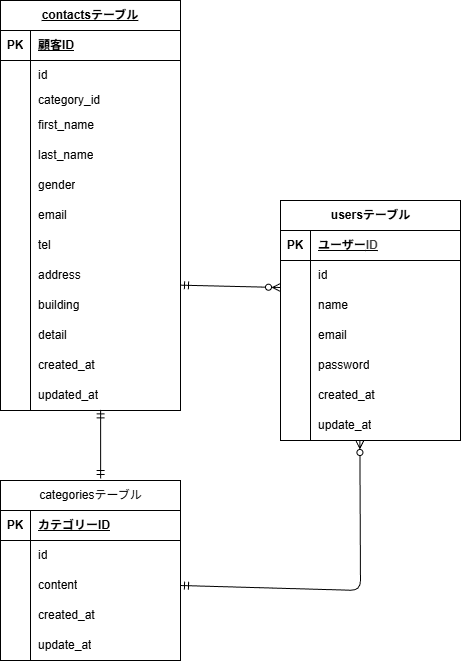

The diagram above was exported from draw.io. Its source (the exported page's mxGraphModel, read from the mxfile embedded in the PNG):
<mxGraphModel dx="576" dy="499" grid="1" gridSize="10" guides="1" tooltips="1" connect="1" arrows="1" fold="1" page="1" pageScale="1" pageWidth="827" pageHeight="1169" math="0" shadow="0">
  <root>
    <mxCell id="0" />
    <mxCell id="1" parent="0" />
    <mxCell id="2" value="contactsテーブル" style="shape=table;startSize=30;container=1;collapsible=1;childLayout=tableLayout;fixedRows=1;rowLines=0;fontStyle=5;align=center;resizeLast=1;html=1;labelBorderColor=none;whiteSpace=wrap;" vertex="1" parent="1">
      <mxGeometry x="30" y="330" width="180" height="410" as="geometry" />
    </mxCell>
    <mxCell id="3" value="" style="shape=tableRow;horizontal=0;startSize=0;swimlaneHead=0;swimlaneBody=0;fillColor=none;collapsible=0;dropTarget=0;points=[[0,0.5],[1,0.5]];portConstraint=eastwest;top=0;left=0;right=0;bottom=1;" vertex="1" parent="2">
      <mxGeometry y="30" width="180" height="30" as="geometry" />
    </mxCell>
    <mxCell id="4" value="PK" style="shape=partialRectangle;connectable=0;fillColor=none;top=0;left=0;bottom=0;right=0;fontStyle=1;overflow=hidden;whiteSpace=wrap;html=1;" vertex="1" parent="3">
      <mxGeometry width="30" height="30" as="geometry">
        <mxRectangle width="30" height="30" as="alternateBounds" />
      </mxGeometry>
    </mxCell>
    <mxCell id="5" value="顧客ID&lt;span style=&quot;white-space: pre;&quot;&gt;&#09;&lt;/span&gt;" style="shape=partialRectangle;connectable=0;fillColor=none;top=0;left=0;bottom=0;right=0;align=left;spacingLeft=6;fontStyle=5;overflow=hidden;whiteSpace=wrap;html=1;" vertex="1" parent="3">
      <mxGeometry x="30" width="150" height="30" as="geometry">
        <mxRectangle width="150" height="30" as="alternateBounds" />
      </mxGeometry>
    </mxCell>
    <mxCell id="6" value="" style="shape=tableRow;horizontal=0;startSize=0;swimlaneHead=0;swimlaneBody=0;fillColor=none;collapsible=0;dropTarget=0;points=[[0,0.5],[1,0.5]];portConstraint=eastwest;top=0;left=0;right=0;bottom=0;" vertex="1" parent="2">
      <mxGeometry y="60" width="180" height="30" as="geometry" />
    </mxCell>
    <mxCell id="7" value="" style="shape=partialRectangle;connectable=0;fillColor=none;top=0;left=0;bottom=0;right=0;editable=1;overflow=hidden;whiteSpace=wrap;html=1;" vertex="1" parent="6">
      <mxGeometry width="30" height="30" as="geometry">
        <mxRectangle width="30" height="30" as="alternateBounds" />
      </mxGeometry>
    </mxCell>
    <mxCell id="8" value="id&lt;span style=&quot;white-space: pre;&quot;&gt;&#09;&lt;/span&gt;" style="shape=partialRectangle;connectable=0;fillColor=none;top=0;left=0;bottom=0;right=0;align=left;spacingLeft=6;overflow=hidden;whiteSpace=wrap;html=1;" vertex="1" parent="6">
      <mxGeometry x="30" width="150" height="30" as="geometry">
        <mxRectangle width="150" height="30" as="alternateBounds" />
      </mxGeometry>
    </mxCell>
    <mxCell id="9" value="" style="shape=tableRow;horizontal=0;startSize=0;swimlaneHead=0;swimlaneBody=0;fillColor=none;collapsible=0;dropTarget=0;points=[[0,0.5],[1,0.5]];portConstraint=eastwest;top=0;left=0;right=0;bottom=0;" vertex="1" parent="2">
      <mxGeometry y="90" width="180" height="20" as="geometry" />
    </mxCell>
    <mxCell id="10" value="" style="shape=partialRectangle;connectable=0;fillColor=none;top=0;left=0;bottom=0;right=0;editable=1;overflow=hidden;whiteSpace=wrap;html=1;" vertex="1" parent="9">
      <mxGeometry width="30" height="20" as="geometry">
        <mxRectangle width="30" height="20" as="alternateBounds" />
      </mxGeometry>
    </mxCell>
    <mxCell id="11" value="category_id" style="shape=partialRectangle;connectable=0;fillColor=none;top=0;left=0;bottom=0;right=0;align=left;spacingLeft=6;overflow=hidden;whiteSpace=wrap;html=1;" vertex="1" parent="9">
      <mxGeometry x="30" width="150" height="20" as="geometry">
        <mxRectangle width="150" height="20" as="alternateBounds" />
      </mxGeometry>
    </mxCell>
    <mxCell id="12" value="" style="shape=tableRow;horizontal=0;startSize=0;swimlaneHead=0;swimlaneBody=0;fillColor=none;collapsible=0;dropTarget=0;points=[[0,0.5],[1,0.5]];portConstraint=eastwest;top=0;left=0;right=0;bottom=0;" vertex="1" parent="2">
      <mxGeometry y="110" width="180" height="30" as="geometry" />
    </mxCell>
    <mxCell id="13" value="" style="shape=partialRectangle;connectable=0;fillColor=none;top=0;left=0;bottom=0;right=0;editable=1;overflow=hidden;whiteSpace=wrap;html=1;" vertex="1" parent="12">
      <mxGeometry width="30" height="30" as="geometry">
        <mxRectangle width="30" height="30" as="alternateBounds" />
      </mxGeometry>
    </mxCell>
    <mxCell id="14" value="first_name" style="shape=partialRectangle;connectable=0;fillColor=none;top=0;left=0;bottom=0;right=0;align=left;spacingLeft=6;overflow=hidden;whiteSpace=wrap;html=1;" vertex="1" parent="12">
      <mxGeometry x="30" width="150" height="30" as="geometry">
        <mxRectangle width="150" height="30" as="alternateBounds" />
      </mxGeometry>
    </mxCell>
    <mxCell id="29" value="" style="shape=tableRow;horizontal=0;startSize=0;swimlaneHead=0;swimlaneBody=0;fillColor=none;collapsible=0;dropTarget=0;points=[[0,0.5],[1,0.5]];portConstraint=eastwest;top=0;left=0;right=0;bottom=0;" vertex="1" parent="2">
      <mxGeometry y="140" width="180" height="30" as="geometry" />
    </mxCell>
    <mxCell id="30" value="" style="shape=partialRectangle;connectable=0;fillColor=none;top=0;left=0;bottom=0;right=0;editable=1;overflow=hidden;whiteSpace=wrap;html=1;" vertex="1" parent="29">
      <mxGeometry width="30" height="30" as="geometry">
        <mxRectangle width="30" height="30" as="alternateBounds" />
      </mxGeometry>
    </mxCell>
    <mxCell id="31" value="last_name" style="shape=partialRectangle;connectable=0;fillColor=none;top=0;left=0;bottom=0;right=0;align=left;spacingLeft=6;overflow=hidden;whiteSpace=wrap;html=1;" vertex="1" parent="29">
      <mxGeometry x="30" width="150" height="30" as="geometry">
        <mxRectangle width="150" height="30" as="alternateBounds" />
      </mxGeometry>
    </mxCell>
    <mxCell id="32" value="" style="shape=tableRow;horizontal=0;startSize=0;swimlaneHead=0;swimlaneBody=0;fillColor=none;collapsible=0;dropTarget=0;points=[[0,0.5],[1,0.5]];portConstraint=eastwest;top=0;left=0;right=0;bottom=0;" vertex="1" parent="2">
      <mxGeometry y="170" width="180" height="30" as="geometry" />
    </mxCell>
    <mxCell id="33" value="" style="shape=partialRectangle;connectable=0;fillColor=none;top=0;left=0;bottom=0;right=0;editable=1;overflow=hidden;whiteSpace=wrap;html=1;" vertex="1" parent="32">
      <mxGeometry width="30" height="30" as="geometry">
        <mxRectangle width="30" height="30" as="alternateBounds" />
      </mxGeometry>
    </mxCell>
    <mxCell id="34" value="gender" style="shape=partialRectangle;connectable=0;fillColor=none;top=0;left=0;bottom=0;right=0;align=left;spacingLeft=6;overflow=hidden;whiteSpace=wrap;html=1;" vertex="1" parent="32">
      <mxGeometry x="30" width="150" height="30" as="geometry">
        <mxRectangle width="150" height="30" as="alternateBounds" />
      </mxGeometry>
    </mxCell>
    <mxCell id="35" value="" style="shape=tableRow;horizontal=0;startSize=0;swimlaneHead=0;swimlaneBody=0;fillColor=none;collapsible=0;dropTarget=0;points=[[0,0.5],[1,0.5]];portConstraint=eastwest;top=0;left=0;right=0;bottom=0;" vertex="1" parent="2">
      <mxGeometry y="200" width="180" height="30" as="geometry" />
    </mxCell>
    <mxCell id="36" value="" style="shape=partialRectangle;connectable=0;fillColor=none;top=0;left=0;bottom=0;right=0;editable=1;overflow=hidden;whiteSpace=wrap;html=1;" vertex="1" parent="35">
      <mxGeometry width="30" height="30" as="geometry">
        <mxRectangle width="30" height="30" as="alternateBounds" />
      </mxGeometry>
    </mxCell>
    <mxCell id="37" value="email&lt;span style=&quot;white-space: pre;&quot;&gt;&#09;&lt;/span&gt;&lt;span style=&quot;white-space: pre;&quot;&gt;&#09;&lt;/span&gt;" style="shape=partialRectangle;connectable=0;fillColor=none;top=0;left=0;bottom=0;right=0;align=left;spacingLeft=6;overflow=hidden;whiteSpace=wrap;html=1;" vertex="1" parent="35">
      <mxGeometry x="30" width="150" height="30" as="geometry">
        <mxRectangle width="150" height="30" as="alternateBounds" />
      </mxGeometry>
    </mxCell>
    <mxCell id="38" value="" style="shape=tableRow;horizontal=0;startSize=0;swimlaneHead=0;swimlaneBody=0;fillColor=none;collapsible=0;dropTarget=0;points=[[0,0.5],[1,0.5]];portConstraint=eastwest;top=0;left=0;right=0;bottom=0;" vertex="1" parent="2">
      <mxGeometry y="230" width="180" height="30" as="geometry" />
    </mxCell>
    <mxCell id="39" value="" style="shape=partialRectangle;connectable=0;fillColor=none;top=0;left=0;bottom=0;right=0;editable=1;overflow=hidden;whiteSpace=wrap;html=1;" vertex="1" parent="38">
      <mxGeometry width="30" height="30" as="geometry">
        <mxRectangle width="30" height="30" as="alternateBounds" />
      </mxGeometry>
    </mxCell>
    <mxCell id="40" value="tel&lt;span style=&quot;white-space: pre;&quot;&gt;&#09;&lt;/span&gt;" style="shape=partialRectangle;connectable=0;fillColor=none;top=0;left=0;bottom=0;right=0;align=left;spacingLeft=6;overflow=hidden;whiteSpace=wrap;html=1;" vertex="1" parent="38">
      <mxGeometry x="30" width="150" height="30" as="geometry">
        <mxRectangle width="150" height="30" as="alternateBounds" />
      </mxGeometry>
    </mxCell>
    <mxCell id="45" value="" style="shape=tableRow;horizontal=0;startSize=0;swimlaneHead=0;swimlaneBody=0;fillColor=none;collapsible=0;dropTarget=0;points=[[0,0.5],[1,0.5]];portConstraint=eastwest;top=0;left=0;right=0;bottom=0;" vertex="1" parent="2">
      <mxGeometry y="260" width="180" height="30" as="geometry" />
    </mxCell>
    <mxCell id="46" value="" style="shape=partialRectangle;connectable=0;fillColor=none;top=0;left=0;bottom=0;right=0;editable=1;overflow=hidden;whiteSpace=wrap;html=1;" vertex="1" parent="45">
      <mxGeometry width="30" height="30" as="geometry">
        <mxRectangle width="30" height="30" as="alternateBounds" />
      </mxGeometry>
    </mxCell>
    <mxCell id="47" value="address" style="shape=partialRectangle;connectable=0;fillColor=none;top=0;left=0;bottom=0;right=0;align=left;spacingLeft=6;overflow=hidden;whiteSpace=wrap;html=1;" vertex="1" parent="45">
      <mxGeometry x="30" width="150" height="30" as="geometry">
        <mxRectangle width="150" height="30" as="alternateBounds" />
      </mxGeometry>
    </mxCell>
    <mxCell id="48" value="" style="shape=tableRow;horizontal=0;startSize=0;swimlaneHead=0;swimlaneBody=0;fillColor=none;collapsible=0;dropTarget=0;points=[[0,0.5],[1,0.5]];portConstraint=eastwest;top=0;left=0;right=0;bottom=0;" vertex="1" parent="2">
      <mxGeometry y="290" width="180" height="30" as="geometry" />
    </mxCell>
    <mxCell id="49" value="" style="shape=partialRectangle;connectable=0;fillColor=none;top=0;left=0;bottom=0;right=0;editable=1;overflow=hidden;whiteSpace=wrap;html=1;" vertex="1" parent="48">
      <mxGeometry width="30" height="30" as="geometry">
        <mxRectangle width="30" height="30" as="alternateBounds" />
      </mxGeometry>
    </mxCell>
    <mxCell id="50" value="building" style="shape=partialRectangle;connectable=0;fillColor=none;top=0;left=0;bottom=0;right=0;align=left;spacingLeft=6;overflow=hidden;whiteSpace=wrap;html=1;" vertex="1" parent="48">
      <mxGeometry x="30" width="150" height="30" as="geometry">
        <mxRectangle width="150" height="30" as="alternateBounds" />
      </mxGeometry>
    </mxCell>
    <mxCell id="52" value="" style="shape=tableRow;horizontal=0;startSize=0;swimlaneHead=0;swimlaneBody=0;fillColor=none;collapsible=0;dropTarget=0;points=[[0,0.5],[1,0.5]];portConstraint=eastwest;top=0;left=0;right=0;bottom=0;" vertex="1" parent="2">
      <mxGeometry y="320" width="180" height="30" as="geometry" />
    </mxCell>
    <mxCell id="53" value="" style="shape=partialRectangle;connectable=0;fillColor=none;top=0;left=0;bottom=0;right=0;editable=1;overflow=hidden;whiteSpace=wrap;html=1;" vertex="1" parent="52">
      <mxGeometry width="30" height="30" as="geometry">
        <mxRectangle width="30" height="30" as="alternateBounds" />
      </mxGeometry>
    </mxCell>
    <mxCell id="54" value="detail" style="shape=partialRectangle;connectable=0;fillColor=none;top=0;left=0;bottom=0;right=0;align=left;spacingLeft=6;overflow=hidden;whiteSpace=wrap;html=1;" vertex="1" parent="52">
      <mxGeometry x="30" width="150" height="30" as="geometry">
        <mxRectangle width="150" height="30" as="alternateBounds" />
      </mxGeometry>
    </mxCell>
    <mxCell id="58" value="" style="shape=tableRow;horizontal=0;startSize=0;swimlaneHead=0;swimlaneBody=0;fillColor=none;collapsible=0;dropTarget=0;points=[[0,0.5],[1,0.5]];portConstraint=eastwest;top=0;left=0;right=0;bottom=0;" vertex="1" parent="2">
      <mxGeometry y="350" width="180" height="30" as="geometry" />
    </mxCell>
    <mxCell id="59" value="" style="shape=partialRectangle;connectable=0;fillColor=none;top=0;left=0;bottom=0;right=0;editable=1;overflow=hidden;whiteSpace=wrap;html=1;" vertex="1" parent="58">
      <mxGeometry width="30" height="30" as="geometry">
        <mxRectangle width="30" height="30" as="alternateBounds" />
      </mxGeometry>
    </mxCell>
    <mxCell id="60" value="created_at" style="shape=partialRectangle;connectable=0;fillColor=none;top=0;left=0;bottom=0;right=0;align=left;spacingLeft=6;overflow=hidden;whiteSpace=wrap;html=1;" vertex="1" parent="58">
      <mxGeometry x="30" width="150" height="30" as="geometry">
        <mxRectangle width="150" height="30" as="alternateBounds" />
      </mxGeometry>
    </mxCell>
    <mxCell id="55" value="" style="shape=tableRow;horizontal=0;startSize=0;swimlaneHead=0;swimlaneBody=0;fillColor=none;collapsible=0;dropTarget=0;points=[[0,0.5],[1,0.5]];portConstraint=eastwest;top=0;left=0;right=0;bottom=0;" vertex="1" parent="2">
      <mxGeometry y="380" width="180" height="30" as="geometry" />
    </mxCell>
    <mxCell id="56" value="" style="shape=partialRectangle;connectable=0;fillColor=none;top=0;left=0;bottom=0;right=0;editable=1;overflow=hidden;whiteSpace=wrap;html=1;" vertex="1" parent="55">
      <mxGeometry width="30" height="30" as="geometry">
        <mxRectangle width="30" height="30" as="alternateBounds" />
      </mxGeometry>
    </mxCell>
    <mxCell id="57" value="updated_at" style="shape=partialRectangle;connectable=0;fillColor=none;top=0;left=0;bottom=0;right=0;align=left;spacingLeft=6;overflow=hidden;whiteSpace=wrap;html=1;" vertex="1" parent="55">
      <mxGeometry x="30" width="150" height="30" as="geometry">
        <mxRectangle width="150" height="30" as="alternateBounds" />
      </mxGeometry>
    </mxCell>
    <mxCell id="15" value="categoriesテーブル" style="shape=table;startSize=30;container=1;collapsible=1;childLayout=tableLayout;fixedRows=1;rowLines=0;fontStyle=0;align=center;resizeLast=1;html=1;" vertex="1" parent="1">
      <mxGeometry x="30" y="810" width="180" height="180" as="geometry" />
    </mxCell>
    <mxCell id="16" value="" style="shape=tableRow;horizontal=0;startSize=0;swimlaneHead=0;swimlaneBody=0;fillColor=none;collapsible=0;dropTarget=0;points=[[0,0.5],[1,0.5]];portConstraint=eastwest;top=0;left=0;right=0;bottom=1;" vertex="1" parent="15">
      <mxGeometry y="30" width="180" height="30" as="geometry" />
    </mxCell>
    <mxCell id="17" value="PK" style="shape=partialRectangle;connectable=0;fillColor=none;top=0;left=0;bottom=0;right=0;fontStyle=1;overflow=hidden;whiteSpace=wrap;html=1;" vertex="1" parent="16">
      <mxGeometry width="30" height="30" as="geometry">
        <mxRectangle width="30" height="30" as="alternateBounds" />
      </mxGeometry>
    </mxCell>
    <mxCell id="18" value="カテゴリーID" style="shape=partialRectangle;connectable=0;fillColor=none;top=0;left=0;bottom=0;right=0;align=left;spacingLeft=6;fontStyle=5;overflow=hidden;whiteSpace=wrap;html=1;" vertex="1" parent="16">
      <mxGeometry x="30" width="150" height="30" as="geometry">
        <mxRectangle width="150" height="30" as="alternateBounds" />
      </mxGeometry>
    </mxCell>
    <mxCell id="19" value="" style="shape=tableRow;horizontal=0;startSize=0;swimlaneHead=0;swimlaneBody=0;fillColor=none;collapsible=0;dropTarget=0;points=[[0,0.5],[1,0.5]];portConstraint=eastwest;top=0;left=0;right=0;bottom=0;" vertex="1" parent="15">
      <mxGeometry y="60" width="180" height="30" as="geometry" />
    </mxCell>
    <mxCell id="20" value="" style="shape=partialRectangle;connectable=0;fillColor=none;top=0;left=0;bottom=0;right=0;editable=1;overflow=hidden;whiteSpace=wrap;html=1;" vertex="1" parent="19">
      <mxGeometry width="30" height="30" as="geometry">
        <mxRectangle width="30" height="30" as="alternateBounds" />
      </mxGeometry>
    </mxCell>
    <mxCell id="21" value="id" style="shape=partialRectangle;connectable=0;fillColor=none;top=0;left=0;bottom=0;right=0;align=left;spacingLeft=6;overflow=hidden;whiteSpace=wrap;html=1;" vertex="1" parent="19">
      <mxGeometry x="30" width="150" height="30" as="geometry">
        <mxRectangle width="150" height="30" as="alternateBounds" />
      </mxGeometry>
    </mxCell>
    <mxCell id="22" value="" style="shape=tableRow;horizontal=0;startSize=0;swimlaneHead=0;swimlaneBody=0;fillColor=none;collapsible=0;dropTarget=0;points=[[0,0.5],[1,0.5]];portConstraint=eastwest;top=0;left=0;right=0;bottom=0;" vertex="1" parent="15">
      <mxGeometry y="90" width="180" height="30" as="geometry" />
    </mxCell>
    <mxCell id="23" value="" style="shape=partialRectangle;connectable=0;fillColor=none;top=0;left=0;bottom=0;right=0;editable=1;overflow=hidden;whiteSpace=wrap;html=1;" vertex="1" parent="22">
      <mxGeometry width="30" height="30" as="geometry">
        <mxRectangle width="30" height="30" as="alternateBounds" />
      </mxGeometry>
    </mxCell>
    <mxCell id="24" value="content" style="shape=partialRectangle;connectable=0;fillColor=none;top=0;left=0;bottom=0;right=0;align=left;spacingLeft=6;overflow=hidden;whiteSpace=wrap;html=1;" vertex="1" parent="22">
      <mxGeometry x="30" width="150" height="30" as="geometry">
        <mxRectangle width="150" height="30" as="alternateBounds" />
      </mxGeometry>
    </mxCell>
    <mxCell id="25" value="" style="shape=tableRow;horizontal=0;startSize=0;swimlaneHead=0;swimlaneBody=0;fillColor=none;collapsible=0;dropTarget=0;points=[[0,0.5],[1,0.5]];portConstraint=eastwest;top=0;left=0;right=0;bottom=0;" vertex="1" parent="15">
      <mxGeometry y="120" width="180" height="30" as="geometry" />
    </mxCell>
    <mxCell id="26" value="" style="shape=partialRectangle;connectable=0;fillColor=none;top=0;left=0;bottom=0;right=0;editable=1;overflow=hidden;whiteSpace=wrap;html=1;" vertex="1" parent="25">
      <mxGeometry width="30" height="30" as="geometry">
        <mxRectangle width="30" height="30" as="alternateBounds" />
      </mxGeometry>
    </mxCell>
    <mxCell id="27" value="created_at" style="shape=partialRectangle;connectable=0;fillColor=none;top=0;left=0;bottom=0;right=0;align=left;spacingLeft=6;overflow=hidden;whiteSpace=wrap;html=1;" vertex="1" parent="25">
      <mxGeometry x="30" width="150" height="30" as="geometry">
        <mxRectangle width="150" height="30" as="alternateBounds" />
      </mxGeometry>
    </mxCell>
    <mxCell id="61" value="" style="shape=tableRow;horizontal=0;startSize=0;swimlaneHead=0;swimlaneBody=0;fillColor=none;collapsible=0;dropTarget=0;points=[[0,0.5],[1,0.5]];portConstraint=eastwest;top=0;left=0;right=0;bottom=0;" vertex="1" parent="15">
      <mxGeometry y="150" width="180" height="30" as="geometry" />
    </mxCell>
    <mxCell id="62" value="" style="shape=partialRectangle;connectable=0;fillColor=none;top=0;left=0;bottom=0;right=0;editable=1;overflow=hidden;whiteSpace=wrap;html=1;" vertex="1" parent="61">
      <mxGeometry width="30" height="30" as="geometry">
        <mxRectangle width="30" height="30" as="alternateBounds" />
      </mxGeometry>
    </mxCell>
    <mxCell id="63" value="update_at" style="shape=partialRectangle;connectable=0;fillColor=none;top=0;left=0;bottom=0;right=0;align=left;spacingLeft=6;overflow=hidden;whiteSpace=wrap;html=1;" vertex="1" parent="61">
      <mxGeometry x="30" width="150" height="30" as="geometry">
        <mxRectangle width="150" height="30" as="alternateBounds" />
      </mxGeometry>
    </mxCell>
    <mxCell id="64" value="usersテーブル" style="shape=table;startSize=30;container=1;collapsible=1;childLayout=tableLayout;fixedRows=1;rowLines=0;fontStyle=1;align=center;resizeLast=1;html=1;" vertex="1" parent="1">
      <mxGeometry x="310" y="530" width="180" height="240" as="geometry" />
    </mxCell>
    <mxCell id="65" value="" style="shape=tableRow;horizontal=0;startSize=0;swimlaneHead=0;swimlaneBody=0;fillColor=none;collapsible=0;dropTarget=0;points=[[0,0.5],[1,0.5]];portConstraint=eastwest;top=0;left=0;right=0;bottom=1;" vertex="1" parent="64">
      <mxGeometry y="30" width="180" height="30" as="geometry" />
    </mxCell>
    <mxCell id="66" value="PK" style="shape=partialRectangle;connectable=0;fillColor=none;top=0;left=0;bottom=0;right=0;fontStyle=1;overflow=hidden;whiteSpace=wrap;html=1;" vertex="1" parent="65">
      <mxGeometry width="30" height="30" as="geometry">
        <mxRectangle width="30" height="30" as="alternateBounds" />
      </mxGeometry>
    </mxCell>
    <mxCell id="67" value="ユーザー&lt;span style=&quot;color: rgb(63, 63, 63); background-color: transparent;&quot;&gt;ID&lt;span style=&quot;white-space: pre;&quot;&gt;&#09;&lt;/span&gt;&lt;/span&gt;" style="shape=partialRectangle;connectable=0;fillColor=none;top=0;left=0;bottom=0;right=0;align=left;spacingLeft=6;fontStyle=5;overflow=hidden;whiteSpace=wrap;html=1;" vertex="1" parent="65">
      <mxGeometry x="30" width="150" height="30" as="geometry">
        <mxRectangle width="150" height="30" as="alternateBounds" />
      </mxGeometry>
    </mxCell>
    <mxCell id="68" value="" style="shape=tableRow;horizontal=0;startSize=0;swimlaneHead=0;swimlaneBody=0;fillColor=none;collapsible=0;dropTarget=0;points=[[0,0.5],[1,0.5]];portConstraint=eastwest;top=0;left=0;right=0;bottom=0;" vertex="1" parent="64">
      <mxGeometry y="60" width="180" height="30" as="geometry" />
    </mxCell>
    <mxCell id="69" value="" style="shape=partialRectangle;connectable=0;fillColor=none;top=0;left=0;bottom=0;right=0;editable=1;overflow=hidden;whiteSpace=wrap;html=1;" vertex="1" parent="68">
      <mxGeometry width="30" height="30" as="geometry">
        <mxRectangle width="30" height="30" as="alternateBounds" />
      </mxGeometry>
    </mxCell>
    <mxCell id="70" value="id" style="shape=partialRectangle;connectable=0;fillColor=none;top=0;left=0;bottom=0;right=0;align=left;spacingLeft=6;overflow=hidden;whiteSpace=wrap;html=1;" vertex="1" parent="68">
      <mxGeometry x="30" width="150" height="30" as="geometry">
        <mxRectangle width="150" height="30" as="alternateBounds" />
      </mxGeometry>
    </mxCell>
    <mxCell id="71" value="" style="shape=tableRow;horizontal=0;startSize=0;swimlaneHead=0;swimlaneBody=0;fillColor=none;collapsible=0;dropTarget=0;points=[[0,0.5],[1,0.5]];portConstraint=eastwest;top=0;left=0;right=0;bottom=0;" vertex="1" parent="64">
      <mxGeometry y="90" width="180" height="30" as="geometry" />
    </mxCell>
    <mxCell id="72" value="" style="shape=partialRectangle;connectable=0;fillColor=none;top=0;left=0;bottom=0;right=0;editable=1;overflow=hidden;whiteSpace=wrap;html=1;" vertex="1" parent="71">
      <mxGeometry width="30" height="30" as="geometry">
        <mxRectangle width="30" height="30" as="alternateBounds" />
      </mxGeometry>
    </mxCell>
    <mxCell id="73" value="name" style="shape=partialRectangle;connectable=0;fillColor=none;top=0;left=0;bottom=0;right=0;align=left;spacingLeft=6;overflow=hidden;whiteSpace=wrap;html=1;" vertex="1" parent="71">
      <mxGeometry x="30" width="150" height="30" as="geometry">
        <mxRectangle width="150" height="30" as="alternateBounds" />
      </mxGeometry>
    </mxCell>
    <mxCell id="74" value="" style="shape=tableRow;horizontal=0;startSize=0;swimlaneHead=0;swimlaneBody=0;fillColor=none;collapsible=0;dropTarget=0;points=[[0,0.5],[1,0.5]];portConstraint=eastwest;top=0;left=0;right=0;bottom=0;" vertex="1" parent="64">
      <mxGeometry y="120" width="180" height="30" as="geometry" />
    </mxCell>
    <mxCell id="75" value="" style="shape=partialRectangle;connectable=0;fillColor=none;top=0;left=0;bottom=0;right=0;editable=1;overflow=hidden;whiteSpace=wrap;html=1;" vertex="1" parent="74">
      <mxGeometry width="30" height="30" as="geometry">
        <mxRectangle width="30" height="30" as="alternateBounds" />
      </mxGeometry>
    </mxCell>
    <mxCell id="76" value="email" style="shape=partialRectangle;connectable=0;fillColor=none;top=0;left=0;bottom=0;right=0;align=left;spacingLeft=6;overflow=hidden;whiteSpace=wrap;html=1;" vertex="1" parent="74">
      <mxGeometry x="30" width="150" height="30" as="geometry">
        <mxRectangle width="150" height="30" as="alternateBounds" />
      </mxGeometry>
    </mxCell>
    <mxCell id="77" value="" style="shape=tableRow;horizontal=0;startSize=0;swimlaneHead=0;swimlaneBody=0;fillColor=none;collapsible=0;dropTarget=0;points=[[0,0.5],[1,0.5]];portConstraint=eastwest;top=0;left=0;right=0;bottom=0;" vertex="1" parent="64">
      <mxGeometry y="150" width="180" height="30" as="geometry" />
    </mxCell>
    <mxCell id="78" value="" style="shape=partialRectangle;connectable=0;fillColor=none;top=0;left=0;bottom=0;right=0;editable=1;overflow=hidden;whiteSpace=wrap;html=1;" vertex="1" parent="77">
      <mxGeometry width="30" height="30" as="geometry">
        <mxRectangle width="30" height="30" as="alternateBounds" />
      </mxGeometry>
    </mxCell>
    <mxCell id="79" value="password" style="shape=partialRectangle;connectable=0;fillColor=none;top=0;left=0;bottom=0;right=0;align=left;spacingLeft=6;overflow=hidden;whiteSpace=wrap;html=1;" vertex="1" parent="77">
      <mxGeometry x="30" width="150" height="30" as="geometry">
        <mxRectangle width="150" height="30" as="alternateBounds" />
      </mxGeometry>
    </mxCell>
    <mxCell id="80" value="" style="shape=tableRow;horizontal=0;startSize=0;swimlaneHead=0;swimlaneBody=0;fillColor=none;collapsible=0;dropTarget=0;points=[[0,0.5],[1,0.5]];portConstraint=eastwest;top=0;left=0;right=0;bottom=0;" vertex="1" parent="64">
      <mxGeometry y="180" width="180" height="30" as="geometry" />
    </mxCell>
    <mxCell id="81" value="" style="shape=partialRectangle;connectable=0;fillColor=none;top=0;left=0;bottom=0;right=0;editable=1;overflow=hidden;whiteSpace=wrap;html=1;" vertex="1" parent="80">
      <mxGeometry width="30" height="30" as="geometry">
        <mxRectangle width="30" height="30" as="alternateBounds" />
      </mxGeometry>
    </mxCell>
    <mxCell id="82" value="created_at" style="shape=partialRectangle;connectable=0;fillColor=none;top=0;left=0;bottom=0;right=0;align=left;spacingLeft=6;overflow=hidden;whiteSpace=wrap;html=1;" vertex="1" parent="80">
      <mxGeometry x="30" width="150" height="30" as="geometry">
        <mxRectangle width="150" height="30" as="alternateBounds" />
      </mxGeometry>
    </mxCell>
    <mxCell id="83" value="" style="shape=tableRow;horizontal=0;startSize=0;swimlaneHead=0;swimlaneBody=0;fillColor=none;collapsible=0;dropTarget=0;points=[[0,0.5],[1,0.5]];portConstraint=eastwest;top=0;left=0;right=0;bottom=0;" vertex="1" parent="64">
      <mxGeometry y="210" width="180" height="30" as="geometry" />
    </mxCell>
    <mxCell id="84" value="" style="shape=partialRectangle;connectable=0;fillColor=none;top=0;left=0;bottom=0;right=0;editable=1;overflow=hidden;whiteSpace=wrap;html=1;" vertex="1" parent="83">
      <mxGeometry width="30" height="30" as="geometry">
        <mxRectangle width="30" height="30" as="alternateBounds" />
      </mxGeometry>
    </mxCell>
    <mxCell id="85" value="update_at" style="shape=partialRectangle;connectable=0;fillColor=none;top=0;left=0;bottom=0;right=0;align=left;spacingLeft=6;overflow=hidden;whiteSpace=wrap;html=1;" vertex="1" parent="83">
      <mxGeometry x="30" width="150" height="30" as="geometry">
        <mxRectangle width="150" height="30" as="alternateBounds" />
      </mxGeometry>
    </mxCell>
    <mxCell id="87" value="" style="fontSize=12;html=1;endArrow=ERmandOne;startArrow=ERmandOne;entryX=0.556;entryY=0.978;entryDx=0;entryDy=0;entryPerimeter=0;exitX=0.556;exitY=-0.011;exitDx=0;exitDy=0;exitPerimeter=0;" edge="1" parent="1" source="15" target="55">
      <mxGeometry width="100" height="100" relative="1" as="geometry">
        <mxPoint x="120" y="800" as="sourcePoint" />
        <mxPoint x="359.26" y="656.04" as="targetPoint" />
        <Array as="points" />
      </mxGeometry>
    </mxCell>
    <mxCell id="88" value="" style="fontSize=12;html=1;endArrow=ERzeroToMany;startArrow=ERmandOne;exitX=1;exitY=0.822;exitDx=0;exitDy=0;exitPerimeter=0;" edge="1" parent="1" source="45">
      <mxGeometry width="100" height="100" relative="1" as="geometry">
        <mxPoint x="250" y="660" as="sourcePoint" />
        <mxPoint x="310" y="617" as="targetPoint" />
        <Array as="points" />
      </mxGeometry>
    </mxCell>
    <mxCell id="89" value="" style="fontSize=12;html=1;endArrow=ERzeroToMany;startArrow=ERmandOne;exitX=1;exitY=0.5;exitDx=0;exitDy=0;entryX=0.441;entryY=1;entryDx=0;entryDy=0;entryPerimeter=0;" edge="1" parent="1" source="22" target="83">
      <mxGeometry width="100" height="100" relative="1" as="geometry">
        <mxPoint x="280" y="870" as="sourcePoint" />
        <mxPoint x="380" y="770" as="targetPoint" />
        <Array as="points">
          <mxPoint x="390" y="920" />
        </Array>
      </mxGeometry>
    </mxCell>
  </root>
</mxGraphModel>